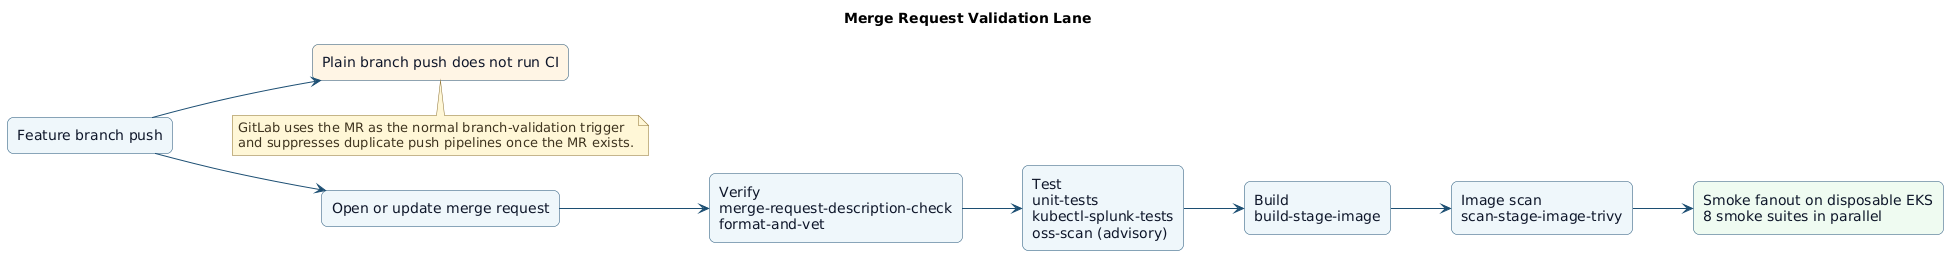

The diagram above was rendered by PlantUML. Its source (embedded in the PNG):
@startuml
title Merge Request Validation Lane
left to right direction
skinparam Shadowing false
skinparam DefaultFontName DejaVu Sans
skinparam BackgroundColor white
skinparam ArrowColor #1d4f73
skinparam Rectangle {
  BorderColor #1d4f73
  BackgroundColor #eef6fb
  FontColor #0f172a
  RoundCorner 12
}
skinparam Note {
  BorderColor #8b6f2f
  BackgroundColor #fff7d6
  FontColor #3f3420
}

rectangle "Feature branch push" as push
rectangle "Plain branch push does not run CI" as no_push #fff4e5
rectangle "Open or update merge request" as mr
rectangle "Verify\nmerge-request-description-check\nformat-and-vet" as verify
rectangle "Test\nunit-tests\nkubectl-splunk-tests\noss-scan (advisory)" as test
rectangle "Build\nbuild-stage-image" as build
rectangle "Image scan\nscan-stage-image-trivy" as scan
rectangle "Smoke fanout on disposable EKS\n8 smoke suites in parallel" as smoke #eefbf1

push --> no_push
push --> mr
mr --> verify
verify --> test
test --> build
build --> scan
scan --> smoke

note bottom of no_push
GitLab uses the MR as the normal branch-validation trigger
and suppresses duplicate push pipelines once the MR exists.
end note
@enduml